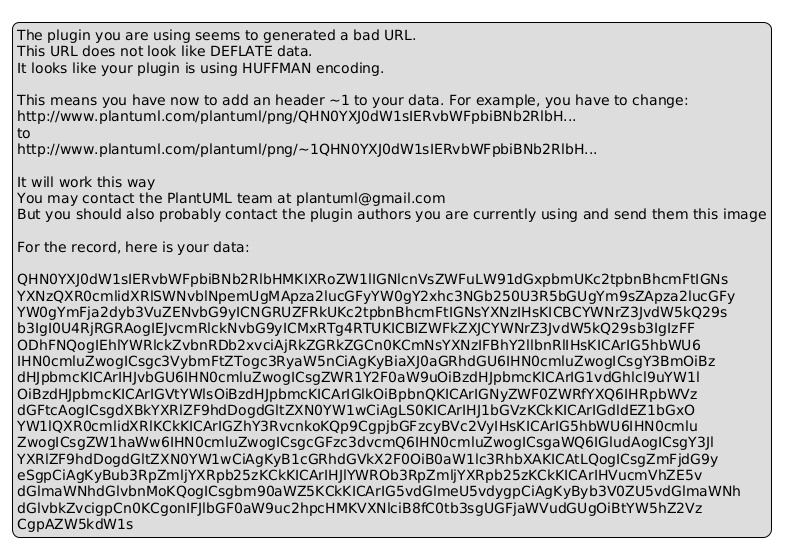

The diagram above was rendered by PlantUML. Its source (embedded in the PNG):
@startuml
legend
The plugin you are using seems to generated a bad URL.
This URL does not look like DEFLATE data.
It looks like your plugin is using HUFFMAN encoding.

This means you have now to add an header ~1 to your data. For example, you have to change:
http://www.plantuml.com/plantuml/png/QHN0YXJ0dW1sIERvbWFpbiBNb2RlbH...
to
http://www.plantuml.com/plantuml/png/~1QHN0YXJ0dW1sIERvbWFpbiBNb2RlbH...

It will work this way
You may contact the PlantUML team at plantuml@gmail.com
But you should also probably contact the plugin authors you are currently using and send them this image

For the record, here is your data:

QHN0YXJ0dW1sIERvbWFpbiBNb2RlbHMKIXRoZW1lIGNlcnVsZWFuLW91dGxpbmUKc2tpbnBhcmFtIGNs
YXNzQXR0cmlidXRlSWNvblNpemUgMApza2lucGFyYW0gY2xhc3NGb250U3R5bGUgYm9sZApza2lucGFy
YW0gYmFja2dyb3VuZENvbG9yICNGRUZFRkUKc2tpbnBhcmFtIGNsYXNzIHsKICBCYWNrZ3JvdW5kQ29s
b3IgI0U4RjRGRAogIEJvcmRlckNvbG9yICMxRTg4RTUKICBIZWFkZXJCYWNrZ3JvdW5kQ29sb3IgIzFF
ODhFNQogIEhlYWRlckZvbnRDb2xvciAjRkZGRkZGCn0KCmNsYXNzIFBhY2llbnRlIHsKICArIG5hbWU6
IHN0cmluZwogICsgc3VybmFtZTogc3RyaW5nCiAgKyBiaXJ0aGRhdGU6IHN0cmluZwogICsgY3BmOiBz
dHJpbmcKICArIHJvbGU6IHN0cmluZwogICsgZWR1Y2F0aW9uOiBzdHJpbmcKICArIG1vdGhlcl9uYW1l
OiBzdHJpbmcKICArIGVtYWlsOiBzdHJpbmcKICArIGlkOiBpbnQKICArIGNyZWF0ZWRfYXQ6IHRpbWVz
dGFtcAogICsgdXBkYXRlZF9hdDogdGltZXN0YW1wCiAgLS0KICArIHJ1bGVzKCkKICArIGdldEZ1bGxO
YW1lQXR0cmlidXRlKCkKICArIGZhY3RvcnkoKQp9CgpjbGFzcyBVc2VyIHsKICArIG5hbWU6IHN0cmlu
ZwogICsgZW1haWw6IHN0cmluZwogICsgcGFzc3dvcmQ6IHN0cmluZwogICsgaWQ6IGludAogICsgY3Jl
YXRlZF9hdDogdGltZXN0YW1wCiAgKyB1cGRhdGVkX2F0OiB0aW1lc3RhbXAKICAtLQogICsgZmFjdG9y
eSgpCiAgKyBub3RpZmljYXRpb25zKCkKICArIHJlYWROb3RpZmljYXRpb25zKCkKICArIHVucmVhZE5v
dGlmaWNhdGlvbnMoKQogICsgbm90aWZ5KCkKICArIG5vdGlmeU5vdygpCiAgKyByb3V0ZU5vdGlmaWNh
dGlvbkZvcigpCn0KCgonIFJlbGF0aW9uc2hpcHMKVXNlciB8fC0tb3sgUGFjaWVudGUgOiBtYW5hZ2Vz
CgpAZW5kdW1s
endlegend
@enduml